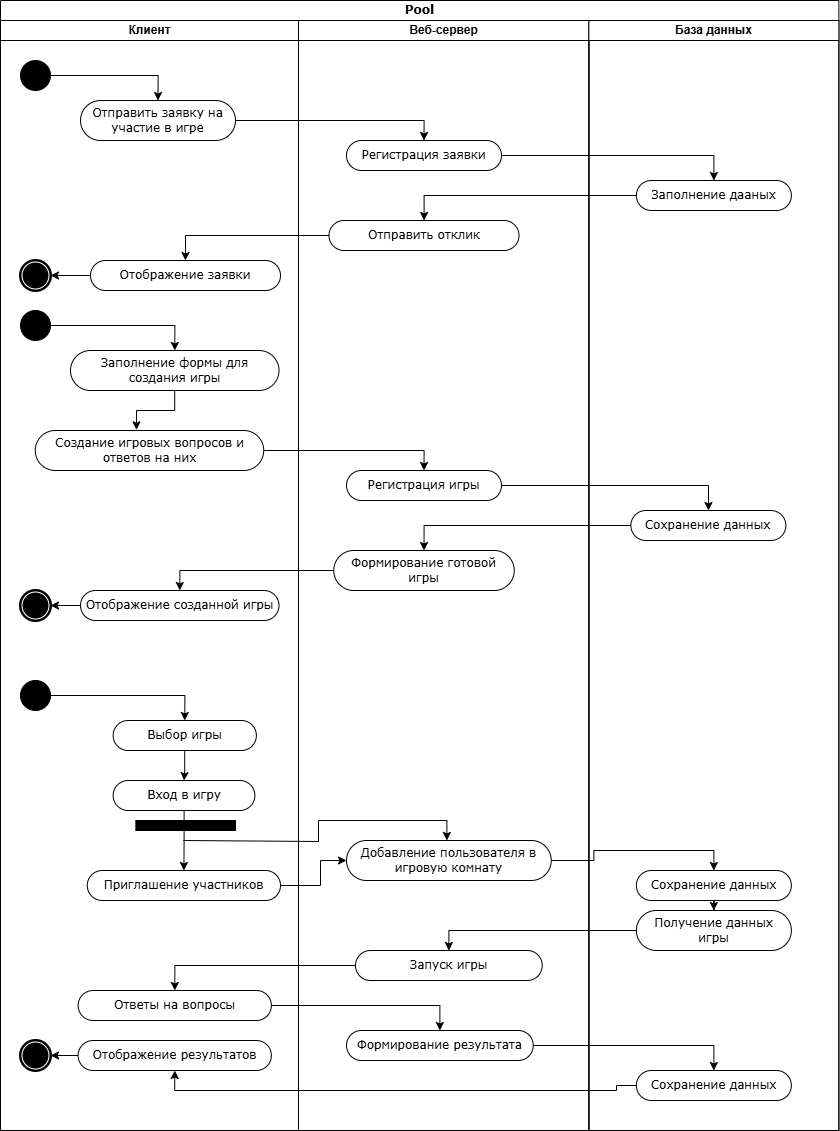

The diagram above was exported from draw.io. Its source (the exported page's mxGraphModel, read from the mxfile embedded in the PNG):
<mxGraphModel dx="3238" dy="1512" grid="1" gridSize="10" guides="1" tooltips="1" connect="1" arrows="1" fold="1" page="1" pageScale="1" pageWidth="850" pageHeight="1100" background="none" math="0" shadow="0">
  <root>
    <mxCell id="0" />
    <mxCell id="1" parent="0" />
    <mxCell id="1c1d494c118603dd-1" value="Pool" style="swimlane;html=1;childLayout=stackLayout;startSize=20;rounded=0;shadow=0;comic=0;labelBackgroundColor=none;strokeWidth=1;fontFamily=Verdana;fontSize=12;align=center;" parent="1" vertex="1">
      <mxGeometry x="-80" y="40" width="838.37" height="1130" as="geometry">
        <mxRectangle x="40" y="20" width="70" height="30" as="alternateBounds" />
      </mxGeometry>
    </mxCell>
    <mxCell id="1c1d494c118603dd-2" value="Клиент" style="swimlane;html=1;startSize=20;" parent="1c1d494c118603dd-1" vertex="1">
      <mxGeometry y="20" width="298" height="1110" as="geometry" />
    </mxCell>
    <mxCell id="5TCbdHprw5-dNmB80KR2-68" style="edgeStyle=orthogonalEdgeStyle;rounded=0;orthogonalLoop=1;jettySize=auto;html=1;entryX=0.5;entryY=0;entryDx=0;entryDy=0;" edge="1" parent="1c1d494c118603dd-2" source="5TCbdHprw5-dNmB80KR2-66" target="5TCbdHprw5-dNmB80KR2-67">
      <mxGeometry relative="1" as="geometry" />
    </mxCell>
    <mxCell id="5TCbdHprw5-dNmB80KR2-66" value="" style="ellipse;whiteSpace=wrap;html=1;rounded=0;shadow=0;comic=0;labelBackgroundColor=none;strokeWidth=1;fillColor=#000000;fontFamily=Verdana;fontSize=12;align=center;" vertex="1" parent="1c1d494c118603dd-2">
      <mxGeometry x="20" y="40" width="30" height="30" as="geometry" />
    </mxCell>
    <mxCell id="5TCbdHprw5-dNmB80KR2-67" value="Отправить заявку на участие в игре" style="rounded=1;whiteSpace=wrap;html=1;shadow=0;comic=0;labelBackgroundColor=none;strokeWidth=1;fontFamily=Verdana;fontSize=12;align=center;arcSize=50;" vertex="1" parent="1c1d494c118603dd-2">
      <mxGeometry x="80" y="80" width="155" height="40" as="geometry" />
    </mxCell>
    <mxCell id="5TCbdHprw5-dNmB80KR2-92" style="edgeStyle=orthogonalEdgeStyle;rounded=0;orthogonalLoop=1;jettySize=auto;html=1;entryX=1;entryY=0.5;entryDx=0;entryDy=0;" edge="1" parent="1c1d494c118603dd-2" source="5TCbdHprw5-dNmB80KR2-87" target="5TCbdHprw5-dNmB80KR2-91">
      <mxGeometry relative="1" as="geometry" />
    </mxCell>
    <mxCell id="5TCbdHprw5-dNmB80KR2-87" value="Отображение заявки" style="rounded=1;whiteSpace=wrap;html=1;shadow=0;comic=0;labelBackgroundColor=none;strokeWidth=1;fontFamily=Verdana;fontSize=12;align=center;arcSize=50;" vertex="1" parent="1c1d494c118603dd-2">
      <mxGeometry x="90" y="240" width="190" height="30" as="geometry" />
    </mxCell>
    <mxCell id="5TCbdHprw5-dNmB80KR2-91" value="" style="shape=mxgraph.bpmn.shape;html=1;verticalLabelPosition=bottom;labelBackgroundColor=#ffffff;verticalAlign=top;perimeter=ellipsePerimeter;outline=end;symbol=terminate;rounded=0;shadow=0;comic=0;strokeWidth=1;fontFamily=Verdana;fontSize=12;align=center;" vertex="1" parent="1c1d494c118603dd-2">
      <mxGeometry x="20" y="240" width="30" height="30" as="geometry" />
    </mxCell>
    <mxCell id="5TCbdHprw5-dNmB80KR2-96" style="edgeStyle=orthogonalEdgeStyle;rounded=0;orthogonalLoop=1;jettySize=auto;html=1;entryX=0.5;entryY=0;entryDx=0;entryDy=0;" edge="1" parent="1c1d494c118603dd-2" source="5TCbdHprw5-dNmB80KR2-93" target="5TCbdHprw5-dNmB80KR2-94">
      <mxGeometry relative="1" as="geometry" />
    </mxCell>
    <mxCell id="5TCbdHprw5-dNmB80KR2-93" value="" style="ellipse;whiteSpace=wrap;html=1;rounded=0;shadow=0;comic=0;labelBackgroundColor=none;strokeWidth=1;fillColor=#000000;fontFamily=Verdana;fontSize=12;align=center;" vertex="1" parent="1c1d494c118603dd-2">
      <mxGeometry x="20" y="290" width="30" height="30" as="geometry" />
    </mxCell>
    <mxCell id="5TCbdHprw5-dNmB80KR2-94" value="Заполнение формы для создания игры" style="rounded=1;whiteSpace=wrap;html=1;shadow=0;comic=0;labelBackgroundColor=none;strokeWidth=1;fontFamily=Verdana;fontSize=12;align=center;arcSize=50;" vertex="1" parent="1c1d494c118603dd-2">
      <mxGeometry x="70" y="330" width="208.5" height="40" as="geometry" />
    </mxCell>
    <mxCell id="5TCbdHprw5-dNmB80KR2-95" value="Создание игровых вопросов и ответов на них" style="rounded=1;whiteSpace=wrap;html=1;shadow=0;comic=0;labelBackgroundColor=none;strokeWidth=1;fontFamily=Verdana;fontSize=12;align=center;arcSize=50;" vertex="1" parent="1c1d494c118603dd-2">
      <mxGeometry x="34.75" y="410" width="228.5" height="40" as="geometry" />
    </mxCell>
    <mxCell id="5TCbdHprw5-dNmB80KR2-97" style="edgeStyle=orthogonalEdgeStyle;rounded=0;orthogonalLoop=1;jettySize=auto;html=1;entryX=0.443;entryY=-0.017;entryDx=0;entryDy=0;entryPerimeter=0;" edge="1" parent="1c1d494c118603dd-2" source="5TCbdHprw5-dNmB80KR2-94" target="5TCbdHprw5-dNmB80KR2-95">
      <mxGeometry relative="1" as="geometry" />
    </mxCell>
    <mxCell id="5TCbdHprw5-dNmB80KR2-107" style="edgeStyle=orthogonalEdgeStyle;rounded=0;orthogonalLoop=1;jettySize=auto;html=1;entryX=1;entryY=0.5;entryDx=0;entryDy=0;exitX=0;exitY=0.5;exitDx=0;exitDy=0;" edge="1" parent="1c1d494c118603dd-2" source="5TCbdHprw5-dNmB80KR2-104" target="5TCbdHprw5-dNmB80KR2-106">
      <mxGeometry relative="1" as="geometry" />
    </mxCell>
    <mxCell id="5TCbdHprw5-dNmB80KR2-104" value="Отображение созданной игры" style="rounded=1;whiteSpace=wrap;html=1;shadow=0;comic=0;labelBackgroundColor=none;strokeWidth=1;fontFamily=Verdana;fontSize=12;align=center;arcSize=50;" vertex="1" parent="1c1d494c118603dd-2">
      <mxGeometry x="80" y="570" width="198.5" height="30" as="geometry" />
    </mxCell>
    <mxCell id="5TCbdHprw5-dNmB80KR2-106" value="" style="shape=mxgraph.bpmn.shape;html=1;verticalLabelPosition=bottom;labelBackgroundColor=#ffffff;verticalAlign=top;perimeter=ellipsePerimeter;outline=end;symbol=terminate;rounded=0;shadow=0;comic=0;strokeWidth=1;fontFamily=Verdana;fontSize=12;align=center;" vertex="1" parent="1c1d494c118603dd-2">
      <mxGeometry x="20" y="570" width="30" height="30" as="geometry" />
    </mxCell>
    <mxCell id="5TCbdHprw5-dNmB80KR2-114" style="edgeStyle=orthogonalEdgeStyle;rounded=0;orthogonalLoop=1;jettySize=auto;html=1;" edge="1" parent="1c1d494c118603dd-2" source="5TCbdHprw5-dNmB80KR2-109" target="5TCbdHprw5-dNmB80KR2-110">
      <mxGeometry relative="1" as="geometry" />
    </mxCell>
    <mxCell id="5TCbdHprw5-dNmB80KR2-109" value="Выбор игры" style="rounded=1;whiteSpace=wrap;html=1;shadow=0;comic=0;labelBackgroundColor=none;strokeWidth=1;fontFamily=Verdana;fontSize=12;align=center;arcSize=50;" vertex="1" parent="1c1d494c118603dd-2">
      <mxGeometry x="112.63" y="700" width="143.25" height="30" as="geometry" />
    </mxCell>
    <mxCell id="5TCbdHprw5-dNmB80KR2-115" style="edgeStyle=orthogonalEdgeStyle;rounded=0;orthogonalLoop=1;jettySize=auto;html=1;" edge="1" parent="1c1d494c118603dd-2" source="5TCbdHprw5-dNmB80KR2-110" target="5TCbdHprw5-dNmB80KR2-111">
      <mxGeometry relative="1" as="geometry" />
    </mxCell>
    <mxCell id="5TCbdHprw5-dNmB80KR2-110" value="Вход в игру" style="rounded=1;whiteSpace=wrap;html=1;shadow=0;comic=0;labelBackgroundColor=none;strokeWidth=1;fontFamily=Verdana;fontSize=12;align=center;arcSize=50;" vertex="1" parent="1c1d494c118603dd-2">
      <mxGeometry x="112.63" y="760" width="141.75" height="30" as="geometry" />
    </mxCell>
    <mxCell id="5TCbdHprw5-dNmB80KR2-111" value="Приглашение участников" style="rounded=1;whiteSpace=wrap;html=1;shadow=0;comic=0;labelBackgroundColor=none;strokeWidth=1;fontFamily=Verdana;fontSize=12;align=center;arcSize=50;" vertex="1" parent="1c1d494c118603dd-2">
      <mxGeometry x="86.74999999999999" y="850" width="193.25" height="30" as="geometry" />
    </mxCell>
    <mxCell id="5TCbdHprw5-dNmB80KR2-113" style="edgeStyle=orthogonalEdgeStyle;rounded=0;orthogonalLoop=1;jettySize=auto;html=1;entryX=0.5;entryY=0;entryDx=0;entryDy=0;" edge="1" parent="1c1d494c118603dd-2" source="5TCbdHprw5-dNmB80KR2-112" target="5TCbdHprw5-dNmB80KR2-109">
      <mxGeometry relative="1" as="geometry" />
    </mxCell>
    <mxCell id="5TCbdHprw5-dNmB80KR2-112" value="" style="ellipse;whiteSpace=wrap;html=1;rounded=0;shadow=0;comic=0;labelBackgroundColor=none;strokeWidth=1;fillColor=#000000;fontFamily=Verdana;fontSize=12;align=center;" vertex="1" parent="1c1d494c118603dd-2">
      <mxGeometry x="20" y="660" width="30" height="30" as="geometry" />
    </mxCell>
    <mxCell id="5TCbdHprw5-dNmB80KR2-126" value="Ответы на вопросы" style="rounded=1;whiteSpace=wrap;html=1;shadow=0;comic=0;labelBackgroundColor=none;strokeWidth=1;fontFamily=Verdana;fontSize=12;align=center;arcSize=50;" vertex="1" parent="1c1d494c118603dd-2">
      <mxGeometry x="77.62999999999998" y="970" width="193.25" height="30" as="geometry" />
    </mxCell>
    <mxCell id="5TCbdHprw5-dNmB80KR2-130" style="edgeStyle=orthogonalEdgeStyle;rounded=0;orthogonalLoop=1;jettySize=auto;html=1;" edge="1" parent="1c1d494c118603dd-2" source="5TCbdHprw5-dNmB80KR2-128" target="5TCbdHprw5-dNmB80KR2-129">
      <mxGeometry relative="1" as="geometry" />
    </mxCell>
    <mxCell id="5TCbdHprw5-dNmB80KR2-128" value="Отображение результатов" style="rounded=1;whiteSpace=wrap;html=1;shadow=0;comic=0;labelBackgroundColor=none;strokeWidth=1;fontFamily=Verdana;fontSize=12;align=center;arcSize=50;" vertex="1" parent="1c1d494c118603dd-2">
      <mxGeometry x="77.61999999999998" y="1020" width="193.25" height="30" as="geometry" />
    </mxCell>
    <mxCell id="5TCbdHprw5-dNmB80KR2-129" value="" style="shape=mxgraph.bpmn.shape;html=1;verticalLabelPosition=bottom;labelBackgroundColor=#ffffff;verticalAlign=top;perimeter=ellipsePerimeter;outline=end;symbol=terminate;rounded=0;shadow=0;comic=0;strokeWidth=1;fontFamily=Verdana;fontSize=12;align=center;" vertex="1" parent="1c1d494c118603dd-2">
      <mxGeometry x="20" y="1020" width="30" height="30" as="geometry" />
    </mxCell>
    <mxCell id="5TCbdHprw5-dNmB80KR2-132" value="" style="whiteSpace=wrap;html=1;rounded=0;shadow=0;comic=0;labelBackgroundColor=none;strokeWidth=1;fillColor=#000000;fontFamily=Verdana;fontSize=12;align=center;rotation=0;" vertex="1" parent="1c1d494c118603dd-2">
      <mxGeometry x="135.37" y="800" width="99.63" height="10" as="geometry" />
    </mxCell>
    <mxCell id="1c1d494c118603dd-3" value="Веб-сервер" style="swimlane;html=1;startSize=20;" parent="1c1d494c118603dd-1" vertex="1">
      <mxGeometry x="298" y="20" width="290.37" height="1110" as="geometry" />
    </mxCell>
    <mxCell id="5TCbdHprw5-dNmB80KR2-74" value="Веб-сервер" style="swimlane;html=1;startSize=20;" vertex="1" parent="1c1d494c118603dd-3">
      <mxGeometry width="290.37" height="1110" as="geometry" />
    </mxCell>
    <mxCell id="5TCbdHprw5-dNmB80KR2-76" value="Регистрация заявки" style="rounded=1;whiteSpace=wrap;html=1;shadow=0;comic=0;labelBackgroundColor=none;strokeWidth=1;fontFamily=Verdana;fontSize=12;align=center;arcSize=50;" vertex="1" parent="5TCbdHprw5-dNmB80KR2-74">
      <mxGeometry x="48" y="120" width="155" height="30" as="geometry" />
    </mxCell>
    <mxCell id="5TCbdHprw5-dNmB80KR2-81" value="Отправить отклик" style="rounded=1;whiteSpace=wrap;html=1;shadow=0;comic=0;labelBackgroundColor=none;strokeWidth=1;fontFamily=Verdana;fontSize=12;align=center;arcSize=50;" vertex="1" parent="5TCbdHprw5-dNmB80KR2-74">
      <mxGeometry x="30.5" y="200" width="190" height="30" as="geometry" />
    </mxCell>
    <mxCell id="5TCbdHprw5-dNmB80KR2-98" value="Регистрация игры" style="rounded=1;whiteSpace=wrap;html=1;shadow=0;comic=0;labelBackgroundColor=none;strokeWidth=1;fontFamily=Verdana;fontSize=12;align=center;arcSize=50;" vertex="1" parent="5TCbdHprw5-dNmB80KR2-74">
      <mxGeometry x="48" y="450" width="155" height="30" as="geometry" />
    </mxCell>
    <mxCell id="5TCbdHprw5-dNmB80KR2-102" value="Формирование готовой игры" style="rounded=1;whiteSpace=wrap;html=1;shadow=0;comic=0;labelBackgroundColor=none;strokeWidth=1;fontFamily=Verdana;fontSize=12;align=center;arcSize=50;" vertex="1" parent="5TCbdHprw5-dNmB80KR2-74">
      <mxGeometry x="35.25" y="530" width="180.5" height="40" as="geometry" />
    </mxCell>
    <mxCell id="5TCbdHprw5-dNmB80KR2-116" value="Добавление пользователя в игровую комнату" style="rounded=1;whiteSpace=wrap;html=1;shadow=0;comic=0;labelBackgroundColor=none;strokeWidth=1;fontFamily=Verdana;fontSize=12;align=center;arcSize=50;" vertex="1" parent="5TCbdHprw5-dNmB80KR2-74">
      <mxGeometry x="48" y="820" width="204.75" height="40" as="geometry" />
    </mxCell>
    <mxCell id="5TCbdHprw5-dNmB80KR2-123" value="Запуск игры" style="rounded=1;whiteSpace=wrap;html=1;shadow=0;comic=0;labelBackgroundColor=none;strokeWidth=1;fontFamily=Verdana;fontSize=12;align=center;arcSize=50;" vertex="1" parent="5TCbdHprw5-dNmB80KR2-74">
      <mxGeometry x="57" y="930" width="186.75" height="30" as="geometry" />
    </mxCell>
    <mxCell id="5TCbdHprw5-dNmB80KR2-117" style="edgeStyle=orthogonalEdgeStyle;rounded=0;orthogonalLoop=1;jettySize=auto;html=1;entryX=0.5;entryY=0;entryDx=0;entryDy=0;" edge="1" parent="5TCbdHprw5-dNmB80KR2-74">
      <mxGeometry relative="1" as="geometry">
        <mxPoint x="-115" y="820" as="sourcePoint" />
        <mxPoint x="148.375" y="820" as="targetPoint" />
        <Array as="points">
          <mxPoint x="20" y="821" />
          <mxPoint x="20" y="800" />
          <mxPoint x="148" y="800" />
        </Array>
      </mxGeometry>
    </mxCell>
    <mxCell id="5TCbdHprw5-dNmB80KR2-142" value="Формирование результата" style="rounded=1;whiteSpace=wrap;html=1;shadow=0;comic=0;labelBackgroundColor=none;strokeWidth=1;fontFamily=Verdana;fontSize=12;align=center;arcSize=50;" vertex="1" parent="5TCbdHprw5-dNmB80KR2-74">
      <mxGeometry x="48" y="1010" width="186.75" height="30" as="geometry" />
    </mxCell>
    <mxCell id="5TCbdHprw5-dNmB80KR2-77" style="edgeStyle=orthogonalEdgeStyle;rounded=0;orthogonalLoop=1;jettySize=auto;html=1;entryX=0.5;entryY=0;entryDx=0;entryDy=0;exitX=1;exitY=0.5;exitDx=0;exitDy=0;" edge="1" parent="1c1d494c118603dd-1" source="5TCbdHprw5-dNmB80KR2-67" target="5TCbdHprw5-dNmB80KR2-76">
      <mxGeometry relative="1" as="geometry">
        <mxPoint x="170" y="160" as="sourcePoint" />
      </mxGeometry>
    </mxCell>
    <mxCell id="5TCbdHprw5-dNmB80KR2-84" style="edgeStyle=orthogonalEdgeStyle;rounded=0;orthogonalLoop=1;jettySize=auto;html=1;" edge="1" parent="1c1d494c118603dd-1" source="5TCbdHprw5-dNmB80KR2-78" target="5TCbdHprw5-dNmB80KR2-81">
      <mxGeometry relative="1" as="geometry" />
    </mxCell>
    <mxCell id="5TCbdHprw5-dNmB80KR2-80" style="edgeStyle=orthogonalEdgeStyle;rounded=0;orthogonalLoop=1;jettySize=auto;html=1;" edge="1" parent="1c1d494c118603dd-1" source="5TCbdHprw5-dNmB80KR2-76" target="5TCbdHprw5-dNmB80KR2-78">
      <mxGeometry relative="1" as="geometry" />
    </mxCell>
    <mxCell id="5TCbdHprw5-dNmB80KR2-75" value="База данных" style="swimlane;html=1;startSize=20;" vertex="1" parent="1c1d494c118603dd-1">
      <mxGeometry x="588.37" y="20" width="250" height="1110" as="geometry" />
    </mxCell>
    <mxCell id="5TCbdHprw5-dNmB80KR2-78" value="Заполнение дааных" style="rounded=1;whiteSpace=wrap;html=1;shadow=0;comic=0;labelBackgroundColor=none;strokeWidth=1;fontFamily=Verdana;fontSize=12;align=center;arcSize=50;" vertex="1" parent="5TCbdHprw5-dNmB80KR2-75">
      <mxGeometry x="47.5" y="160" width="155" height="30" as="geometry" />
    </mxCell>
    <mxCell id="5TCbdHprw5-dNmB80KR2-100" value="Сохранение данных" style="rounded=1;whiteSpace=wrap;html=1;shadow=0;comic=0;labelBackgroundColor=none;strokeWidth=1;fontFamily=Verdana;fontSize=12;align=center;arcSize=50;" vertex="1" parent="5TCbdHprw5-dNmB80KR2-75">
      <mxGeometry x="42" y="490" width="155" height="30" as="geometry" />
    </mxCell>
    <mxCell id="5TCbdHprw5-dNmB80KR2-150" style="edgeStyle=orthogonalEdgeStyle;rounded=0;orthogonalLoop=1;jettySize=auto;html=1;entryX=0.5;entryY=0;entryDx=0;entryDy=0;" edge="1" parent="5TCbdHprw5-dNmB80KR2-75" source="5TCbdHprw5-dNmB80KR2-118" target="5TCbdHprw5-dNmB80KR2-125">
      <mxGeometry relative="1" as="geometry" />
    </mxCell>
    <mxCell id="5TCbdHprw5-dNmB80KR2-118" value="Сохранение данных" style="rounded=1;whiteSpace=wrap;html=1;shadow=0;comic=0;labelBackgroundColor=none;strokeWidth=1;fontFamily=Verdana;fontSize=12;align=center;arcSize=50;" vertex="1" parent="5TCbdHprw5-dNmB80KR2-75">
      <mxGeometry x="47.5" y="850" width="155" height="30" as="geometry" />
    </mxCell>
    <mxCell id="5TCbdHprw5-dNmB80KR2-125" value="Получение данных игры" style="rounded=1;whiteSpace=wrap;html=1;shadow=0;comic=0;labelBackgroundColor=none;strokeWidth=1;fontFamily=Verdana;fontSize=12;align=center;arcSize=50;" vertex="1" parent="5TCbdHprw5-dNmB80KR2-75">
      <mxGeometry x="47.5" y="890" width="155" height="40" as="geometry" />
    </mxCell>
    <mxCell id="5TCbdHprw5-dNmB80KR2-146" value="Сохранение данных" style="rounded=1;whiteSpace=wrap;html=1;shadow=0;comic=0;labelBackgroundColor=none;strokeWidth=1;fontFamily=Verdana;fontSize=12;align=center;arcSize=50;" vertex="1" parent="5TCbdHprw5-dNmB80KR2-75">
      <mxGeometry x="47.5" y="1050" width="155" height="30" as="geometry" />
    </mxCell>
    <mxCell id="5TCbdHprw5-dNmB80KR2-90" style="edgeStyle=orthogonalEdgeStyle;rounded=0;orthogonalLoop=1;jettySize=auto;html=1;entryX=0.5;entryY=0;entryDx=0;entryDy=0;" edge="1" parent="1c1d494c118603dd-1" source="5TCbdHprw5-dNmB80KR2-81" target="5TCbdHprw5-dNmB80KR2-87">
      <mxGeometry relative="1" as="geometry" />
    </mxCell>
    <mxCell id="5TCbdHprw5-dNmB80KR2-99" style="edgeStyle=orthogonalEdgeStyle;rounded=0;orthogonalLoop=1;jettySize=auto;html=1;entryX=0.5;entryY=0;entryDx=0;entryDy=0;" edge="1" parent="1c1d494c118603dd-1" source="5TCbdHprw5-dNmB80KR2-95" target="5TCbdHprw5-dNmB80KR2-98">
      <mxGeometry relative="1" as="geometry" />
    </mxCell>
    <mxCell id="5TCbdHprw5-dNmB80KR2-101" style="edgeStyle=orthogonalEdgeStyle;rounded=0;orthogonalLoop=1;jettySize=auto;html=1;" edge="1" parent="1c1d494c118603dd-1" source="5TCbdHprw5-dNmB80KR2-98" target="5TCbdHprw5-dNmB80KR2-100">
      <mxGeometry relative="1" as="geometry" />
    </mxCell>
    <mxCell id="5TCbdHprw5-dNmB80KR2-103" style="edgeStyle=orthogonalEdgeStyle;rounded=0;orthogonalLoop=1;jettySize=auto;html=1;entryX=0.5;entryY=0;entryDx=0;entryDy=0;" edge="1" parent="1c1d494c118603dd-1" source="5TCbdHprw5-dNmB80KR2-100" target="5TCbdHprw5-dNmB80KR2-102">
      <mxGeometry relative="1" as="geometry" />
    </mxCell>
    <mxCell id="5TCbdHprw5-dNmB80KR2-105" style="edgeStyle=orthogonalEdgeStyle;rounded=0;orthogonalLoop=1;jettySize=auto;html=1;entryX=0.5;entryY=0;entryDx=0;entryDy=0;" edge="1" parent="1c1d494c118603dd-1" source="5TCbdHprw5-dNmB80KR2-102" target="5TCbdHprw5-dNmB80KR2-104">
      <mxGeometry relative="1" as="geometry" />
    </mxCell>
    <mxCell id="5TCbdHprw5-dNmB80KR2-119" style="edgeStyle=orthogonalEdgeStyle;rounded=0;orthogonalLoop=1;jettySize=auto;html=1;entryX=0.5;entryY=0;entryDx=0;entryDy=0;" edge="1" parent="1c1d494c118603dd-1" source="5TCbdHprw5-dNmB80KR2-116" target="5TCbdHprw5-dNmB80KR2-118">
      <mxGeometry relative="1" as="geometry" />
    </mxCell>
    <mxCell id="5TCbdHprw5-dNmB80KR2-120" style="edgeStyle=orthogonalEdgeStyle;rounded=0;orthogonalLoop=1;jettySize=auto;html=1;entryX=0;entryY=0.5;entryDx=0;entryDy=0;" edge="1" parent="1c1d494c118603dd-1" source="5TCbdHprw5-dNmB80KR2-111" target="5TCbdHprw5-dNmB80KR2-116">
      <mxGeometry relative="1" as="geometry">
        <mxPoint x="330" y="860" as="targetPoint" />
        <Array as="points">
          <mxPoint x="320" y="885" />
          <mxPoint x="320" y="860" />
        </Array>
      </mxGeometry>
    </mxCell>
    <mxCell id="5TCbdHprw5-dNmB80KR2-122" style="edgeStyle=orthogonalEdgeStyle;rounded=0;orthogonalLoop=1;jettySize=auto;html=1;entryX=0.5;entryY=0;entryDx=0;entryDy=0;exitX=0;exitY=0.5;exitDx=0;exitDy=0;" edge="1" parent="1c1d494c118603dd-1" source="5TCbdHprw5-dNmB80KR2-125" target="5TCbdHprw5-dNmB80KR2-123">
      <mxGeometry relative="1" as="geometry">
        <mxPoint x="508.3800000000001" y="930" as="targetPoint" />
      </mxGeometry>
    </mxCell>
    <mxCell id="5TCbdHprw5-dNmB80KR2-127" style="edgeStyle=orthogonalEdgeStyle;rounded=0;orthogonalLoop=1;jettySize=auto;html=1;entryX=0.5;entryY=0;entryDx=0;entryDy=0;" edge="1" parent="1c1d494c118603dd-1" source="5TCbdHprw5-dNmB80KR2-123" target="5TCbdHprw5-dNmB80KR2-126">
      <mxGeometry relative="1" as="geometry" />
    </mxCell>
    <mxCell id="5TCbdHprw5-dNmB80KR2-145" style="edgeStyle=orthogonalEdgeStyle;rounded=0;orthogonalLoop=1;jettySize=auto;html=1;entryX=0.5;entryY=0;entryDx=0;entryDy=0;" edge="1" parent="1c1d494c118603dd-1" source="5TCbdHprw5-dNmB80KR2-126" target="5TCbdHprw5-dNmB80KR2-142">
      <mxGeometry relative="1" as="geometry" />
    </mxCell>
    <mxCell id="5TCbdHprw5-dNmB80KR2-147" style="edgeStyle=orthogonalEdgeStyle;rounded=0;orthogonalLoop=1;jettySize=auto;html=1;entryX=0.5;entryY=0;entryDx=0;entryDy=0;" edge="1" parent="1c1d494c118603dd-1" source="5TCbdHprw5-dNmB80KR2-142" target="5TCbdHprw5-dNmB80KR2-146">
      <mxGeometry relative="1" as="geometry" />
    </mxCell>
    <mxCell id="5TCbdHprw5-dNmB80KR2-148" style="edgeStyle=orthogonalEdgeStyle;rounded=0;orthogonalLoop=1;jettySize=auto;html=1;entryX=0.5;entryY=1;entryDx=0;entryDy=0;exitX=0;exitY=0.5;exitDx=0;exitDy=0;" edge="1" parent="1c1d494c118603dd-1" source="5TCbdHprw5-dNmB80KR2-146" target="5TCbdHprw5-dNmB80KR2-128">
      <mxGeometry relative="1" as="geometry">
        <Array as="points">
          <mxPoint x="616" y="1090" />
          <mxPoint x="174" y="1090" />
        </Array>
      </mxGeometry>
    </mxCell>
  </root>
</mxGraphModel>